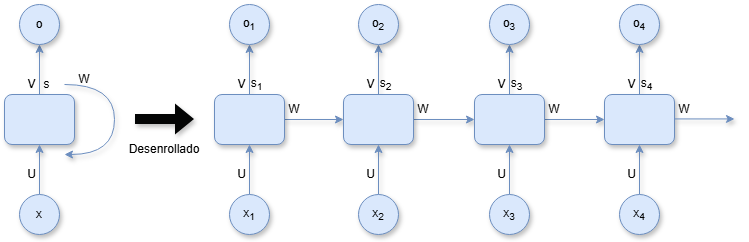

The diagram above was exported from draw.io. Its source (the exported page's mxGraphModel, read from the mxfile embedded in the PNG):
<mxGraphModel dx="1434" dy="738" grid="1" gridSize="10" guides="1" tooltips="1" connect="1" arrows="1" fold="1" page="1" pageScale="1" pageWidth="827" pageHeight="1169" math="0" shadow="0">
  <root>
    <mxCell id="0" />
    <mxCell id="1" parent="0" />
    <mxCell id="Dksa4DeZAB-BfbcvjZZr-5" style="edgeStyle=orthogonalEdgeStyle;rounded=0;orthogonalLoop=1;jettySize=auto;html=1;exitX=0.5;exitY=0;exitDx=0;exitDy=0;entryX=0.5;entryY=1;entryDx=0;entryDy=0;fillColor=#dae8fc;strokeColor=#6c8ebf;shadow=1;" edge="1" parent="1" source="Dksa4DeZAB-BfbcvjZZr-1" target="Dksa4DeZAB-BfbcvjZZr-2">
      <mxGeometry relative="1" as="geometry" />
    </mxCell>
    <mxCell id="Dksa4DeZAB-BfbcvjZZr-1" value="" style="rounded=1;whiteSpace=wrap;html=1;fillColor=#dae8fc;strokeColor=#6c8ebf;shadow=1;" vertex="1" parent="1">
      <mxGeometry x="40" y="150" width="70" height="50" as="geometry" />
    </mxCell>
    <mxCell id="Dksa4DeZAB-BfbcvjZZr-2" value="o" style="ellipse;whiteSpace=wrap;html=1;aspect=fixed;shadow=1;fillColor=#dae8fc;strokeColor=#6c8ebf;" vertex="1" parent="1">
      <mxGeometry x="55" y="60" width="40" height="40" as="geometry" />
    </mxCell>
    <mxCell id="Dksa4DeZAB-BfbcvjZZr-4" style="edgeStyle=orthogonalEdgeStyle;rounded=0;orthogonalLoop=1;jettySize=auto;html=1;exitX=0.5;exitY=0;exitDx=0;exitDy=0;entryX=0.5;entryY=1;entryDx=0;entryDy=0;fillColor=#dae8fc;strokeColor=#6c8ebf;shadow=1;" edge="1" parent="1" source="Dksa4DeZAB-BfbcvjZZr-3" target="Dksa4DeZAB-BfbcvjZZr-1">
      <mxGeometry relative="1" as="geometry" />
    </mxCell>
    <mxCell id="Dksa4DeZAB-BfbcvjZZr-3" value="x" style="ellipse;whiteSpace=wrap;html=1;aspect=fixed;shadow=1;fillColor=#dae8fc;strokeColor=#6c8ebf;" vertex="1" parent="1">
      <mxGeometry x="55" y="250" width="40" height="40" as="geometry" />
    </mxCell>
    <mxCell id="Dksa4DeZAB-BfbcvjZZr-7" value="" style="curved=1;endArrow=classic;html=1;rounded=0;fillColor=#dae8fc;strokeColor=#6c8ebf;shadow=1;" edge="1" parent="1">
      <mxGeometry width="50" height="50" relative="1" as="geometry">
        <mxPoint x="100" y="140" as="sourcePoint" />
        <mxPoint x="100" y="210" as="targetPoint" />
        <Array as="points">
          <mxPoint x="150" y="140" />
          <mxPoint x="150" y="210" />
        </Array>
      </mxGeometry>
    </mxCell>
    <mxCell id="Dksa4DeZAB-BfbcvjZZr-8" value="V" style="text;html=1;align=center;verticalAlign=middle;whiteSpace=wrap;rounded=0;" vertex="1" parent="1">
      <mxGeometry x="60" y="130" width="15" height="20" as="geometry" />
    </mxCell>
    <mxCell id="Dksa4DeZAB-BfbcvjZZr-9" value="U" style="text;html=1;align=center;verticalAlign=middle;whiteSpace=wrap;rounded=0;" vertex="1" parent="1">
      <mxGeometry x="60" y="220" width="15" height="20" as="geometry" />
    </mxCell>
    <mxCell id="Dksa4DeZAB-BfbcvjZZr-10" value="W" style="text;html=1;align=center;verticalAlign=middle;whiteSpace=wrap;rounded=0;" vertex="1" parent="1">
      <mxGeometry x="110" y="120" width="20" height="30" as="geometry" />
    </mxCell>
    <mxCell id="Dksa4DeZAB-BfbcvjZZr-11" value="s" style="text;html=1;align=center;verticalAlign=middle;whiteSpace=wrap;rounded=0;" vertex="1" parent="1">
      <mxGeometry x="75" y="130" width="15" height="20" as="geometry" />
    </mxCell>
    <mxCell id="Dksa4DeZAB-BfbcvjZZr-12" value="" style="shape=flexArrow;endArrow=classic;html=1;rounded=1;fillColor=#040505;strokeColor=none;shadow=1;" edge="1" parent="1">
      <mxGeometry width="50" height="50" relative="1" as="geometry">
        <mxPoint x="170" y="174.5" as="sourcePoint" />
        <mxPoint x="230" y="174.5" as="targetPoint" />
      </mxGeometry>
    </mxCell>
    <mxCell id="Dksa4DeZAB-BfbcvjZZr-13" value="Desenrollado" style="text;html=1;align=center;verticalAlign=middle;whiteSpace=wrap;rounded=0;" vertex="1" parent="1">
      <mxGeometry x="150" y="190" width="100" height="30" as="geometry" />
    </mxCell>
    <mxCell id="Dksa4DeZAB-BfbcvjZZr-21" style="edgeStyle=orthogonalEdgeStyle;rounded=0;orthogonalLoop=1;jettySize=auto;html=1;exitX=0.5;exitY=0;exitDx=0;exitDy=0;entryX=0.5;entryY=1;entryDx=0;entryDy=0;fillColor=#dae8fc;strokeColor=#6c8ebf;shadow=1;" edge="1" parent="1" source="Dksa4DeZAB-BfbcvjZZr-22" target="Dksa4DeZAB-BfbcvjZZr-23">
      <mxGeometry relative="1" as="geometry" />
    </mxCell>
    <mxCell id="Dksa4DeZAB-BfbcvjZZr-41" style="edgeStyle=orthogonalEdgeStyle;rounded=0;orthogonalLoop=1;jettySize=auto;html=1;exitX=1;exitY=0.5;exitDx=0;exitDy=0;entryX=0;entryY=0.5;entryDx=0;entryDy=0;fillColor=#dae8fc;strokeColor=#6c8ebf;shadow=1;" edge="1" parent="1" source="Dksa4DeZAB-BfbcvjZZr-22" target="Dksa4DeZAB-BfbcvjZZr-27">
      <mxGeometry relative="1" as="geometry" />
    </mxCell>
    <mxCell id="Dksa4DeZAB-BfbcvjZZr-22" value="" style="rounded=1;whiteSpace=wrap;html=1;fillColor=#dae8fc;strokeColor=#6c8ebf;shadow=1;" vertex="1" parent="1">
      <mxGeometry x="250" y="150" width="70" height="50" as="geometry" />
    </mxCell>
    <mxCell id="Dksa4DeZAB-BfbcvjZZr-23" value="o&lt;sub&gt;1&lt;/sub&gt;" style="ellipse;whiteSpace=wrap;html=1;aspect=fixed;shadow=1;fillColor=#dae8fc;strokeColor=#6c8ebf;" vertex="1" parent="1">
      <mxGeometry x="265" y="60" width="40" height="40" as="geometry" />
    </mxCell>
    <mxCell id="Dksa4DeZAB-BfbcvjZZr-24" style="edgeStyle=orthogonalEdgeStyle;rounded=0;orthogonalLoop=1;jettySize=auto;html=1;exitX=0.5;exitY=0;exitDx=0;exitDy=0;entryX=0.5;entryY=1;entryDx=0;entryDy=0;fillColor=#dae8fc;strokeColor=#6c8ebf;shadow=1;" edge="1" parent="1" source="Dksa4DeZAB-BfbcvjZZr-25" target="Dksa4DeZAB-BfbcvjZZr-22">
      <mxGeometry relative="1" as="geometry" />
    </mxCell>
    <mxCell id="Dksa4DeZAB-BfbcvjZZr-25" value="x&lt;sub&gt;1&lt;/sub&gt;" style="ellipse;whiteSpace=wrap;html=1;aspect=fixed;shadow=1;fillColor=#dae8fc;strokeColor=#6c8ebf;" vertex="1" parent="1">
      <mxGeometry x="265" y="250" width="40" height="40" as="geometry" />
    </mxCell>
    <mxCell id="Dksa4DeZAB-BfbcvjZZr-26" style="edgeStyle=orthogonalEdgeStyle;rounded=0;orthogonalLoop=1;jettySize=auto;html=1;exitX=0.5;exitY=0;exitDx=0;exitDy=0;entryX=0.5;entryY=1;entryDx=0;entryDy=0;fillColor=#dae8fc;strokeColor=#6c8ebf;shadow=1;" edge="1" parent="1" source="Dksa4DeZAB-BfbcvjZZr-27" target="Dksa4DeZAB-BfbcvjZZr-28">
      <mxGeometry relative="1" as="geometry" />
    </mxCell>
    <mxCell id="Dksa4DeZAB-BfbcvjZZr-43" style="edgeStyle=orthogonalEdgeStyle;rounded=0;orthogonalLoop=1;jettySize=auto;html=1;exitX=1;exitY=0.5;exitDx=0;exitDy=0;entryX=0;entryY=0.5;entryDx=0;entryDy=0;fillColor=#dae8fc;strokeColor=#6c8ebf;shadow=1;" edge="1" parent="1" source="Dksa4DeZAB-BfbcvjZZr-27" target="Dksa4DeZAB-BfbcvjZZr-32">
      <mxGeometry relative="1" as="geometry" />
    </mxCell>
    <mxCell id="Dksa4DeZAB-BfbcvjZZr-27" value="" style="rounded=1;whiteSpace=wrap;html=1;fillColor=#dae8fc;strokeColor=#6c8ebf;shadow=1;" vertex="1" parent="1">
      <mxGeometry x="379" y="150" width="70" height="50" as="geometry" />
    </mxCell>
    <mxCell id="Dksa4DeZAB-BfbcvjZZr-28" value="o&lt;sub&gt;2&lt;/sub&gt;" style="ellipse;whiteSpace=wrap;html=1;aspect=fixed;shadow=1;fillColor=#dae8fc;strokeColor=#6c8ebf;" vertex="1" parent="1">
      <mxGeometry x="394" y="60" width="40" height="40" as="geometry" />
    </mxCell>
    <mxCell id="Dksa4DeZAB-BfbcvjZZr-29" style="edgeStyle=orthogonalEdgeStyle;rounded=0;orthogonalLoop=1;jettySize=auto;html=1;exitX=0.5;exitY=0;exitDx=0;exitDy=0;entryX=0.5;entryY=1;entryDx=0;entryDy=0;fillColor=#dae8fc;strokeColor=#6c8ebf;shadow=1;" edge="1" parent="1" source="Dksa4DeZAB-BfbcvjZZr-30" target="Dksa4DeZAB-BfbcvjZZr-27">
      <mxGeometry relative="1" as="geometry" />
    </mxCell>
    <mxCell id="Dksa4DeZAB-BfbcvjZZr-30" value="x&lt;sub&gt;2&lt;/sub&gt;" style="ellipse;whiteSpace=wrap;html=1;aspect=fixed;shadow=1;fillColor=#dae8fc;strokeColor=#6c8ebf;" vertex="1" parent="1">
      <mxGeometry x="394" y="250" width="40" height="40" as="geometry" />
    </mxCell>
    <mxCell id="Dksa4DeZAB-BfbcvjZZr-31" style="edgeStyle=orthogonalEdgeStyle;rounded=0;orthogonalLoop=1;jettySize=auto;html=1;exitX=0.5;exitY=0;exitDx=0;exitDy=0;entryX=0.5;entryY=1;entryDx=0;entryDy=0;fillColor=#dae8fc;strokeColor=#6c8ebf;shadow=1;" edge="1" parent="1" source="Dksa4DeZAB-BfbcvjZZr-32" target="Dksa4DeZAB-BfbcvjZZr-33">
      <mxGeometry relative="1" as="geometry" />
    </mxCell>
    <mxCell id="Dksa4DeZAB-BfbcvjZZr-44" style="edgeStyle=orthogonalEdgeStyle;rounded=0;orthogonalLoop=1;jettySize=auto;html=1;exitX=1;exitY=0.5;exitDx=0;exitDy=0;entryX=0;entryY=0.5;entryDx=0;entryDy=0;fillColor=#dae8fc;strokeColor=#6c8ebf;shadow=1;" edge="1" parent="1" source="Dksa4DeZAB-BfbcvjZZr-32" target="Dksa4DeZAB-BfbcvjZZr-37">
      <mxGeometry relative="1" as="geometry" />
    </mxCell>
    <mxCell id="Dksa4DeZAB-BfbcvjZZr-32" value="" style="rounded=1;whiteSpace=wrap;html=1;fillColor=#dae8fc;strokeColor=#6c8ebf;shadow=1;" vertex="1" parent="1">
      <mxGeometry x="510" y="150" width="70" height="50" as="geometry" />
    </mxCell>
    <mxCell id="Dksa4DeZAB-BfbcvjZZr-33" value="o&lt;sub&gt;3&lt;/sub&gt;" style="ellipse;whiteSpace=wrap;html=1;aspect=fixed;shadow=1;fillColor=#dae8fc;strokeColor=#6c8ebf;" vertex="1" parent="1">
      <mxGeometry x="525" y="60" width="40" height="40" as="geometry" />
    </mxCell>
    <mxCell id="Dksa4DeZAB-BfbcvjZZr-34" style="edgeStyle=orthogonalEdgeStyle;rounded=0;orthogonalLoop=1;jettySize=auto;html=1;exitX=0.5;exitY=0;exitDx=0;exitDy=0;entryX=0.5;entryY=1;entryDx=0;entryDy=0;fillColor=#dae8fc;strokeColor=#6c8ebf;shadow=1;" edge="1" parent="1" source="Dksa4DeZAB-BfbcvjZZr-35" target="Dksa4DeZAB-BfbcvjZZr-32">
      <mxGeometry relative="1" as="geometry" />
    </mxCell>
    <mxCell id="Dksa4DeZAB-BfbcvjZZr-35" value="x&lt;sub&gt;3&lt;/sub&gt;" style="ellipse;whiteSpace=wrap;html=1;aspect=fixed;shadow=1;fillColor=#dae8fc;strokeColor=#6c8ebf;" vertex="1" parent="1">
      <mxGeometry x="525" y="250" width="40" height="40" as="geometry" />
    </mxCell>
    <mxCell id="Dksa4DeZAB-BfbcvjZZr-36" style="edgeStyle=orthogonalEdgeStyle;rounded=0;orthogonalLoop=1;jettySize=auto;html=1;exitX=0.5;exitY=0;exitDx=0;exitDy=0;entryX=0.5;entryY=1;entryDx=0;entryDy=0;fillColor=#dae8fc;strokeColor=#6c8ebf;shadow=1;" edge="1" parent="1" source="Dksa4DeZAB-BfbcvjZZr-37" target="Dksa4DeZAB-BfbcvjZZr-38">
      <mxGeometry relative="1" as="geometry" />
    </mxCell>
    <mxCell id="Dksa4DeZAB-BfbcvjZZr-37" value="" style="rounded=1;whiteSpace=wrap;html=1;fillColor=#dae8fc;strokeColor=#6c8ebf;shadow=1;" vertex="1" parent="1">
      <mxGeometry x="640" y="150" width="70" height="50" as="geometry" />
    </mxCell>
    <mxCell id="Dksa4DeZAB-BfbcvjZZr-38" value="o&lt;sub&gt;4&lt;/sub&gt;" style="ellipse;whiteSpace=wrap;html=1;aspect=fixed;shadow=1;fillColor=#dae8fc;strokeColor=#6c8ebf;" vertex="1" parent="1">
      <mxGeometry x="655" y="60" width="40" height="40" as="geometry" />
    </mxCell>
    <mxCell id="Dksa4DeZAB-BfbcvjZZr-39" style="edgeStyle=orthogonalEdgeStyle;rounded=0;orthogonalLoop=1;jettySize=auto;html=1;exitX=0.5;exitY=0;exitDx=0;exitDy=0;entryX=0.5;entryY=1;entryDx=0;entryDy=0;fillColor=#dae8fc;strokeColor=#6c8ebf;shadow=1;" edge="1" parent="1" source="Dksa4DeZAB-BfbcvjZZr-40" target="Dksa4DeZAB-BfbcvjZZr-37">
      <mxGeometry relative="1" as="geometry" />
    </mxCell>
    <mxCell id="Dksa4DeZAB-BfbcvjZZr-40" value="x&lt;sub&gt;4&lt;/sub&gt;" style="ellipse;whiteSpace=wrap;html=1;aspect=fixed;shadow=1;fillColor=#dae8fc;strokeColor=#6c8ebf;" vertex="1" parent="1">
      <mxGeometry x="655" y="250" width="40" height="40" as="geometry" />
    </mxCell>
    <mxCell id="Dksa4DeZAB-BfbcvjZZr-45" value="W" style="text;html=1;align=center;verticalAlign=middle;whiteSpace=wrap;rounded=0;" vertex="1" parent="1">
      <mxGeometry x="320" y="155" width="20" height="20" as="geometry" />
    </mxCell>
    <mxCell id="Dksa4DeZAB-BfbcvjZZr-46" value="W" style="text;html=1;align=center;verticalAlign=middle;whiteSpace=wrap;rounded=0;" vertex="1" parent="1">
      <mxGeometry x="449" y="155" width="20" height="20" as="geometry" />
    </mxCell>
    <mxCell id="Dksa4DeZAB-BfbcvjZZr-47" value="W" style="text;html=1;align=center;verticalAlign=middle;whiteSpace=wrap;rounded=0;" vertex="1" parent="1">
      <mxGeometry x="580" y="155" width="20" height="20" as="geometry" />
    </mxCell>
    <mxCell id="Dksa4DeZAB-BfbcvjZZr-48" style="edgeStyle=orthogonalEdgeStyle;rounded=0;orthogonalLoop=1;jettySize=auto;html=1;exitX=1;exitY=0.5;exitDx=0;exitDy=0;entryX=0;entryY=0.5;entryDx=0;entryDy=0;fillColor=#dae8fc;strokeColor=#6c8ebf;shadow=1;" edge="1" parent="1">
      <mxGeometry relative="1" as="geometry">
        <mxPoint x="710" y="174.43" as="sourcePoint" />
        <mxPoint x="770" y="174.43" as="targetPoint" />
      </mxGeometry>
    </mxCell>
    <mxCell id="Dksa4DeZAB-BfbcvjZZr-49" value="W" style="text;html=1;align=center;verticalAlign=middle;whiteSpace=wrap;rounded=0;" vertex="1" parent="1">
      <mxGeometry x="710" y="155" width="20" height="20" as="geometry" />
    </mxCell>
    <mxCell id="Dksa4DeZAB-BfbcvjZZr-50" value="V" style="text;html=1;align=center;verticalAlign=middle;whiteSpace=wrap;rounded=0;" vertex="1" parent="1">
      <mxGeometry x="270" y="130" width="15" height="20" as="geometry" />
    </mxCell>
    <mxCell id="Dksa4DeZAB-BfbcvjZZr-51" value="V" style="text;html=1;align=center;verticalAlign=middle;whiteSpace=wrap;rounded=0;" vertex="1" parent="1">
      <mxGeometry x="399" y="130" width="15" height="20" as="geometry" />
    </mxCell>
    <mxCell id="Dksa4DeZAB-BfbcvjZZr-52" value="V" style="text;html=1;align=center;verticalAlign=middle;whiteSpace=wrap;rounded=0;" vertex="1" parent="1">
      <mxGeometry x="530" y="130" width="15" height="20" as="geometry" />
    </mxCell>
    <mxCell id="Dksa4DeZAB-BfbcvjZZr-53" value="V" style="text;html=1;align=center;verticalAlign=middle;whiteSpace=wrap;rounded=0;" vertex="1" parent="1">
      <mxGeometry x="660" y="130" width="15" height="20" as="geometry" />
    </mxCell>
    <mxCell id="Dksa4DeZAB-BfbcvjZZr-54" value="U" style="text;html=1;align=center;verticalAlign=middle;whiteSpace=wrap;rounded=0;" vertex="1" parent="1">
      <mxGeometry x="270" y="220" width="15" height="20" as="geometry" />
    </mxCell>
    <mxCell id="Dksa4DeZAB-BfbcvjZZr-55" value="U" style="text;html=1;align=center;verticalAlign=middle;whiteSpace=wrap;rounded=0;" vertex="1" parent="1">
      <mxGeometry x="399" y="220" width="15" height="20" as="geometry" />
    </mxCell>
    <mxCell id="Dksa4DeZAB-BfbcvjZZr-56" value="U" style="text;html=1;align=center;verticalAlign=middle;whiteSpace=wrap;rounded=0;" vertex="1" parent="1">
      <mxGeometry x="530" y="220" width="15" height="20" as="geometry" />
    </mxCell>
    <mxCell id="Dksa4DeZAB-BfbcvjZZr-57" value="U" style="text;html=1;align=center;verticalAlign=middle;whiteSpace=wrap;rounded=0;" vertex="1" parent="1">
      <mxGeometry x="660" y="220" width="15" height="20" as="geometry" />
    </mxCell>
    <mxCell id="Dksa4DeZAB-BfbcvjZZr-58" value="s&lt;sub&gt;1&lt;/sub&gt;" style="text;html=1;align=center;verticalAlign=middle;whiteSpace=wrap;rounded=0;" vertex="1" parent="1">
      <mxGeometry x="285" y="130" width="15" height="20" as="geometry" />
    </mxCell>
    <mxCell id="Dksa4DeZAB-BfbcvjZZr-59" value="s&lt;sub&gt;2&lt;/sub&gt;" style="text;html=1;align=center;verticalAlign=middle;whiteSpace=wrap;rounded=0;" vertex="1" parent="1">
      <mxGeometry x="414" y="130" width="15" height="20" as="geometry" />
    </mxCell>
    <mxCell id="Dksa4DeZAB-BfbcvjZZr-60" value="s&lt;sub&gt;3&lt;/sub&gt;" style="text;html=1;align=center;verticalAlign=middle;whiteSpace=wrap;rounded=0;" vertex="1" parent="1">
      <mxGeometry x="545" y="130" width="15" height="20" as="geometry" />
    </mxCell>
    <mxCell id="Dksa4DeZAB-BfbcvjZZr-61" value="s&lt;sub&gt;4&lt;/sub&gt;" style="text;html=1;align=center;verticalAlign=middle;whiteSpace=wrap;rounded=0;" vertex="1" parent="1">
      <mxGeometry x="675" y="130" width="15" height="20" as="geometry" />
    </mxCell>
  </root>
</mxGraphModel>